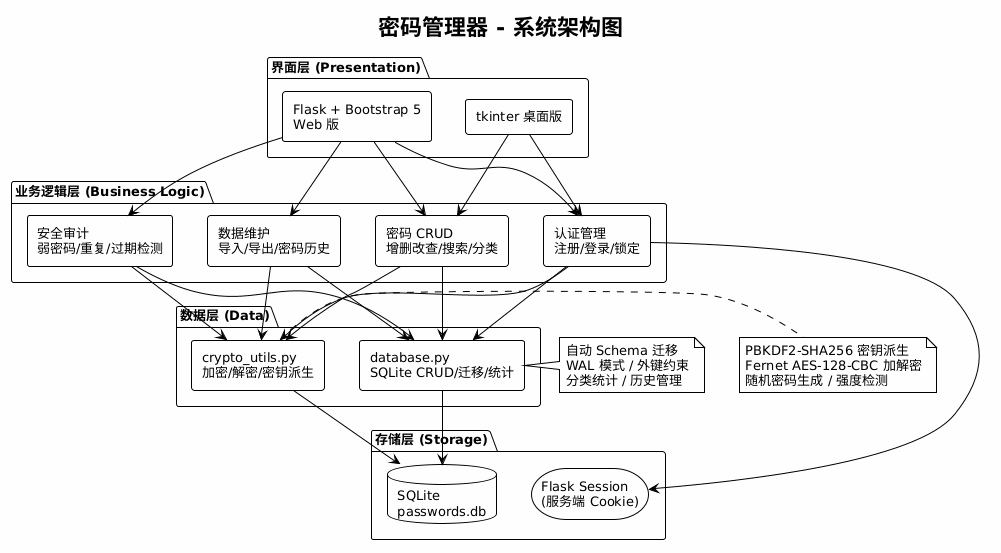

The diagram above was rendered by PlantUML. Its source (embedded in the PNG):
@startuml
!theme plain
skinparam backgroundColor #FEFEFE
skinparam componentStyle rectangle
skinparam defaultFontName Microsoft YaHei
skinparam defaultFontSize 13

title 密码管理器 - 系统架构图

package "界面层 (Presentation)" {
  [tkinter 桌面版] as gui
  [Flask + Bootstrap 5\nWeb 版] as web
}

package "业务逻辑层 (Business Logic)" {
  [认证管理\n注册/登录/锁定] as auth
  [密码 CRUD\n增删改查/搜索/分类] as crud
  [安全审计\n弱密码/重复/过期检测] as audit
  [数据维护\n导入/导出/密码历史] as maint
}

package "数据层 (Data)" {
  [crypto_utils.py\n加密/解密/密钥派生] as crypto
  [database.py\nSQLite CRUD/迁移/统计] as db
}

package "存储层 (Storage)" {
  database "SQLite\npasswords.db" as sqlite
  storage "Flask Session\n(服务端 Cookie)" as session
}

gui -down-> auth
gui -down-> crud
web -down-> auth
web -down-> crud
web -down-> audit
web -down-> maint

auth -down-> crypto
crud -down-> crypto
audit -down-> crypto
maint -down-> crypto

auth -down-> db
crud -down-> db
audit -down-> db
maint -down-> db

crypto -down-> sqlite
db -down-> sqlite
auth -down-> session

note right of crypto
  PBKDF2-SHA256 密钥派生
  Fernet AES-128-CBC 加解密
  随机密码生成 / 强度检测
end note

note right of db
  自动 Schema 迁移
  WAL 模式 / 外键约束
  分类统计 / 历史管理
end note

@enduml